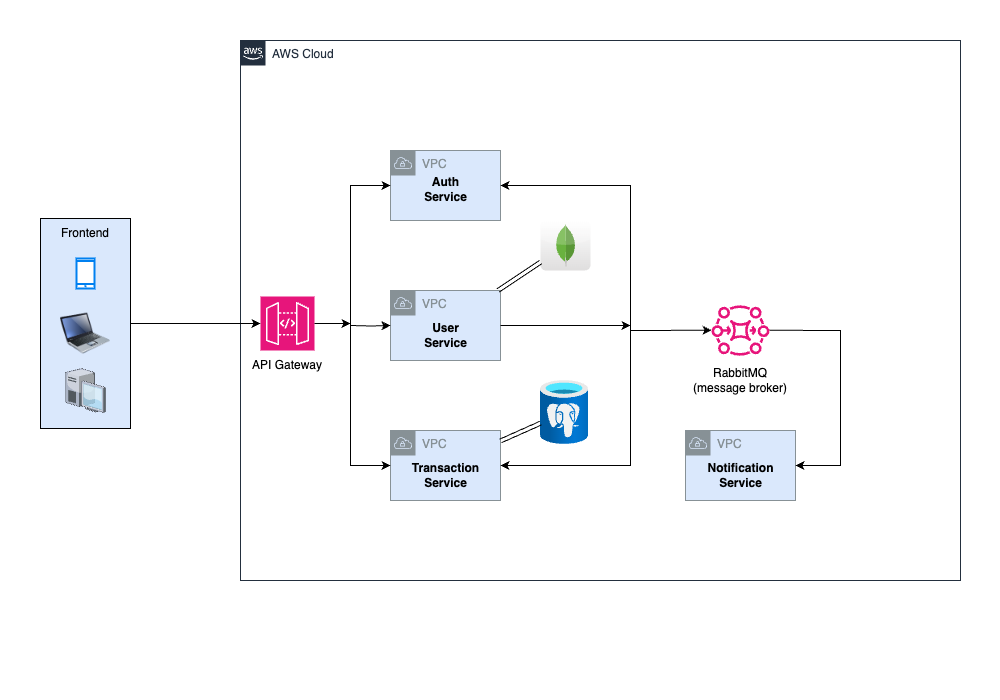

The diagram above was exported from draw.io. Its source (the exported page's mxGraphModel, read from the mxfile embedded in the PNG):
<mxGraphModel dx="1301" dy="779" grid="1" gridSize="10" guides="1" tooltips="1" connect="1" arrows="1" fold="1" page="1" pageScale="1" pageWidth="1000" pageHeight="700" math="0" shadow="0">
  <root>
    <mxCell id="0" />
    <mxCell id="1" parent="0" />
    <mxCell id="3ep5F-DmPXtdMsY--oXx-14" value="AWS Cloud" style="points=[[0,0],[0.25,0],[0.5,0],[0.75,0],[1,0],[1,0.25],[1,0.5],[1,0.75],[1,1],[0.75,1],[0.5,1],[0.25,1],[0,1],[0,0.75],[0,0.5],[0,0.25]];outlineConnect=0;gradientColor=none;html=1;whiteSpace=wrap;fontSize=12;fontStyle=0;container=1;pointerEvents=0;collapsible=0;recursiveResize=0;shape=mxgraph.aws4.group;grIcon=mxgraph.aws4.group_aws_cloud_alt;strokeColor=#232F3E;fillColor=none;verticalAlign=top;align=left;spacingLeft=30;fontColor=#232F3E;dashed=0;" vertex="1" parent="1">
      <mxGeometry x="240" y="40" width="720" height="540" as="geometry" />
    </mxCell>
    <mxCell id="3ep5F-DmPXtdMsY--oXx-16" value="" style="group" vertex="1" connectable="0" parent="3ep5F-DmPXtdMsY--oXx-14">
      <mxGeometry x="9" y="256" width="76" height="84" as="geometry" />
    </mxCell>
    <mxCell id="3ep5F-DmPXtdMsY--oXx-9" value="" style="sketch=0;points=[[0,0,0],[0.25,0,0],[0.5,0,0],[0.75,0,0],[1,0,0],[0,1,0],[0.25,1,0],[0.5,1,0],[0.75,1,0],[1,1,0],[0,0.25,0],[0,0.5,0],[0,0.75,0],[1,0.25,0],[1,0.5,0],[1,0.75,0]];outlineConnect=0;fontColor=#232F3E;fillColor=#E7157B;strokeColor=#ffffff;dashed=0;verticalLabelPosition=bottom;verticalAlign=top;align=center;html=1;fontSize=12;fontStyle=0;aspect=fixed;shape=mxgraph.aws4.resourceIcon;resIcon=mxgraph.aws4.api_gateway;" vertex="1" parent="3ep5F-DmPXtdMsY--oXx-16">
      <mxGeometry x="11" width="54" height="54" as="geometry" />
    </mxCell>
    <mxCell id="3ep5F-DmPXtdMsY--oXx-10" value="API Gateway" style="text;html=1;strokeColor=none;fillColor=none;align=center;verticalAlign=middle;whiteSpace=wrap;rounded=0;" vertex="1" parent="3ep5F-DmPXtdMsY--oXx-16">
      <mxGeometry y="54" width="76" height="30" as="geometry" />
    </mxCell>
    <mxCell id="3ep5F-DmPXtdMsY--oXx-20" value="" style="group" vertex="1" connectable="0" parent="3ep5F-DmPXtdMsY--oXx-14">
      <mxGeometry x="150" y="110" width="110" height="70" as="geometry" />
    </mxCell>
    <mxCell id="3ep5F-DmPXtdMsY--oXx-18" value="VPC" style="sketch=0;outlineConnect=0;gradientColor=none;html=1;whiteSpace=wrap;fontSize=12;fontStyle=0;shape=mxgraph.aws4.group;grIcon=mxgraph.aws4.group_vpc;strokeColor=#879196;fillColor=#DAE8FC;verticalAlign=top;align=left;spacingLeft=30;fontColor=#879196;dashed=0;" vertex="1" parent="3ep5F-DmPXtdMsY--oXx-20">
      <mxGeometry width="110" height="70" as="geometry" />
    </mxCell>
    <mxCell id="3ep5F-DmPXtdMsY--oXx-19" value="&lt;b&gt;Auth Service&lt;/b&gt;" style="text;html=1;strokeColor=none;fillColor=none;align=center;verticalAlign=middle;whiteSpace=wrap;rounded=0;" vertex="1" parent="3ep5F-DmPXtdMsY--oXx-20">
      <mxGeometry x="29.615384615384613" y="25.714285714285715" width="50.76923076923076" height="25.714285714285715" as="geometry" />
    </mxCell>
    <mxCell id="3ep5F-DmPXtdMsY--oXx-31" value="" style="group" vertex="1" connectable="0" parent="3ep5F-DmPXtdMsY--oXx-14">
      <mxGeometry x="150" y="250" width="110" height="70" as="geometry" />
    </mxCell>
    <mxCell id="3ep5F-DmPXtdMsY--oXx-32" value="VPC" style="sketch=0;outlineConnect=0;gradientColor=none;html=1;whiteSpace=wrap;fontSize=12;fontStyle=0;shape=mxgraph.aws4.group;grIcon=mxgraph.aws4.group_vpc;strokeColor=#879196;fillColor=#DAE8FC;verticalAlign=top;align=left;spacingLeft=30;fontColor=#879196;dashed=0;" vertex="1" parent="3ep5F-DmPXtdMsY--oXx-31">
      <mxGeometry width="110" height="70" as="geometry" />
    </mxCell>
    <mxCell id="3ep5F-DmPXtdMsY--oXx-33" value="&lt;b&gt;User Service&lt;br&gt;&lt;/b&gt;" style="text;html=1;strokeColor=none;fillColor=none;align=center;verticalAlign=middle;whiteSpace=wrap;rounded=0;" vertex="1" parent="3ep5F-DmPXtdMsY--oXx-31">
      <mxGeometry x="29.615384615384613" y="30.000000000000004" width="50.76923076923076" height="30.000000000000004" as="geometry" />
    </mxCell>
    <mxCell id="3ep5F-DmPXtdMsY--oXx-34" value="" style="group" vertex="1" connectable="0" parent="3ep5F-DmPXtdMsY--oXx-14">
      <mxGeometry x="150" y="390" width="110" height="70" as="geometry" />
    </mxCell>
    <mxCell id="3ep5F-DmPXtdMsY--oXx-35" value="VPC" style="sketch=0;outlineConnect=0;gradientColor=none;html=1;whiteSpace=wrap;fontSize=12;fontStyle=0;shape=mxgraph.aws4.group;grIcon=mxgraph.aws4.group_vpc;strokeColor=#879196;fillColor=#DAE8FC;verticalAlign=top;align=left;spacingLeft=30;fontColor=#879196;dashed=0;" vertex="1" parent="3ep5F-DmPXtdMsY--oXx-34">
      <mxGeometry width="110" height="70" as="geometry" />
    </mxCell>
    <mxCell id="3ep5F-DmPXtdMsY--oXx-36" value="&lt;b&gt;Transaction Service&lt;br&gt;&lt;/b&gt;" style="text;html=1;strokeColor=none;fillColor=none;align=center;verticalAlign=middle;whiteSpace=wrap;rounded=0;" vertex="1" parent="3ep5F-DmPXtdMsY--oXx-34">
      <mxGeometry x="29.615384615384613" y="30.000000000000004" width="50.76923076923076" height="30.000000000000004" as="geometry" />
    </mxCell>
    <mxCell id="3ep5F-DmPXtdMsY--oXx-38" value="" style="group" vertex="1" connectable="0" parent="3ep5F-DmPXtdMsY--oXx-14">
      <mxGeometry x="445" y="390" width="110" height="70" as="geometry" />
    </mxCell>
    <mxCell id="3ep5F-DmPXtdMsY--oXx-39" value="VPC" style="sketch=0;outlineConnect=0;gradientColor=none;html=1;whiteSpace=wrap;fontSize=12;fontStyle=0;shape=mxgraph.aws4.group;grIcon=mxgraph.aws4.group_vpc;strokeColor=#879196;fillColor=#DAE8FC;verticalAlign=top;align=left;spacingLeft=30;fontColor=#879196;dashed=0;" vertex="1" parent="3ep5F-DmPXtdMsY--oXx-38">
      <mxGeometry width="110" height="70" as="geometry" />
    </mxCell>
    <mxCell id="3ep5F-DmPXtdMsY--oXx-40" value="&lt;b&gt;Notification Service&lt;br&gt;&lt;/b&gt;" style="text;html=1;strokeColor=none;fillColor=none;align=center;verticalAlign=middle;whiteSpace=wrap;rounded=0;" vertex="1" parent="3ep5F-DmPXtdMsY--oXx-38">
      <mxGeometry x="29.615384615384613" y="30.000000000000004" width="50.76923076923076" height="30.000000000000004" as="geometry" />
    </mxCell>
    <mxCell id="3ep5F-DmPXtdMsY--oXx-47" value="" style="endArrow=classic;startArrow=classic;html=1;rounded=0;edgeStyle=orthogonalEdgeStyle;" edge="1" parent="3ep5F-DmPXtdMsY--oXx-14" source="3ep5F-DmPXtdMsY--oXx-35" target="3ep5F-DmPXtdMsY--oXx-18">
      <mxGeometry width="50" height="50" relative="1" as="geometry">
        <mxPoint x="270" y="330" as="sourcePoint" />
        <mxPoint x="320" y="280" as="targetPoint" />
        <Array as="points">
          <mxPoint x="110" y="425" />
          <mxPoint x="110" y="145" />
        </Array>
      </mxGeometry>
    </mxCell>
    <mxCell id="3ep5F-DmPXtdMsY--oXx-49" value="" style="edgeStyle=orthogonalEdgeStyle;rounded=0;orthogonalLoop=1;jettySize=auto;html=1;" edge="1" parent="3ep5F-DmPXtdMsY--oXx-14" source="3ep5F-DmPXtdMsY--oXx-9">
      <mxGeometry relative="1" as="geometry">
        <mxPoint x="110" y="283" as="targetPoint" />
      </mxGeometry>
    </mxCell>
    <mxCell id="3ep5F-DmPXtdMsY--oXx-52" value="" style="dashed=0;outlineConnect=0;html=1;align=center;labelPosition=center;verticalLabelPosition=bottom;verticalAlign=top;shape=mxgraph.webicons.mongodb;gradientColor=#DFDEDE" vertex="1" parent="3ep5F-DmPXtdMsY--oXx-14">
      <mxGeometry x="300" y="180" width="50" height="50" as="geometry" />
    </mxCell>
    <mxCell id="3ep5F-DmPXtdMsY--oXx-53" value="" style="shape=link;html=1;rounded=0;" edge="1" parent="3ep5F-DmPXtdMsY--oXx-14" source="3ep5F-DmPXtdMsY--oXx-32" target="3ep5F-DmPXtdMsY--oXx-52">
      <mxGeometry width="100" relative="1" as="geometry">
        <mxPoint x="250" y="310" as="sourcePoint" />
        <mxPoint x="350" y="310" as="targetPoint" />
      </mxGeometry>
    </mxCell>
    <mxCell id="3ep5F-DmPXtdMsY--oXx-57" value="" style="image;aspect=fixed;html=1;points=[];align=center;fontSize=12;image=img/lib/azure2/databases/Azure_Database_PostgreSQL_Server.svg;" vertex="1" parent="3ep5F-DmPXtdMsY--oXx-14">
      <mxGeometry x="300" y="340" width="48" height="64" as="geometry" />
    </mxCell>
    <mxCell id="3ep5F-DmPXtdMsY--oXx-59" value="" style="shape=link;html=1;rounded=0;" edge="1" parent="3ep5F-DmPXtdMsY--oXx-14" source="3ep5F-DmPXtdMsY--oXx-35" target="3ep5F-DmPXtdMsY--oXx-57">
      <mxGeometry width="100" relative="1" as="geometry">
        <mxPoint x="250" y="310" as="sourcePoint" />
        <mxPoint x="350" y="310" as="targetPoint" />
      </mxGeometry>
    </mxCell>
    <mxCell id="3ep5F-DmPXtdMsY--oXx-61" value="" style="endArrow=classic;startArrow=classic;html=1;rounded=0;" edge="1" parent="3ep5F-DmPXtdMsY--oXx-14" source="3ep5F-DmPXtdMsY--oXx-35" target="3ep5F-DmPXtdMsY--oXx-18">
      <mxGeometry width="50" height="50" relative="1" as="geometry">
        <mxPoint x="270" y="330" as="sourcePoint" />
        <mxPoint x="320" y="280" as="targetPoint" />
        <Array as="points">
          <mxPoint x="390" y="425" />
          <mxPoint x="390" y="145" />
        </Array>
      </mxGeometry>
    </mxCell>
    <mxCell id="3ep5F-DmPXtdMsY--oXx-46" value="" style="group" vertex="1" connectable="0" parent="3ep5F-DmPXtdMsY--oXx-14">
      <mxGeometry x="450" y="264" width="100" height="91.31" as="geometry" />
    </mxCell>
    <mxCell id="3ep5F-DmPXtdMsY--oXx-41" value="" style="sketch=0;outlineConnect=0;fontColor=#232F3E;gradientColor=none;fillColor=#E7157B;strokeColor=none;dashed=0;verticalLabelPosition=bottom;verticalAlign=top;align=center;html=1;fontSize=12;fontStyle=0;aspect=fixed;pointerEvents=1;shape=mxgraph.aws4.mq_broker;" vertex="1" parent="3ep5F-DmPXtdMsY--oXx-46">
      <mxGeometry x="21" width="58" height="51.31" as="geometry" />
    </mxCell>
    <mxCell id="3ep5F-DmPXtdMsY--oXx-43" value="RabbitMQ&lt;br&gt;(message broker)" style="text;html=1;strokeColor=none;fillColor=none;align=center;verticalAlign=middle;whiteSpace=wrap;rounded=0;" vertex="1" parent="3ep5F-DmPXtdMsY--oXx-46">
      <mxGeometry y="61.31" width="100" height="30" as="geometry" />
    </mxCell>
    <mxCell id="3ep5F-DmPXtdMsY--oXx-93" value="" style="endArrow=classic;html=1;rounded=0;" edge="1" parent="3ep5F-DmPXtdMsY--oXx-14" source="3ep5F-DmPXtdMsY--oXx-41" target="3ep5F-DmPXtdMsY--oXx-39">
      <mxGeometry width="50" height="50" relative="1" as="geometry">
        <mxPoint x="580" y="320" as="sourcePoint" />
        <mxPoint x="630" y="270" as="targetPoint" />
        <Array as="points">
          <mxPoint x="600" y="290" />
          <mxPoint x="600" y="425" />
        </Array>
      </mxGeometry>
    </mxCell>
    <mxCell id="3ep5F-DmPXtdMsY--oXx-6" value="" style="group;fillColor=#A9C4EB;strokeColor=#006EAF;fillStyle=auto;fontColor=#ffffff;" vertex="1" connectable="0" parent="1">
      <mxGeometry x="40" y="218" width="90" height="210" as="geometry" />
    </mxCell>
    <mxCell id="3ep5F-DmPXtdMsY--oXx-1" value="" style="rounded=0;whiteSpace=wrap;html=1;fillColor=#DAE8FC;" vertex="1" parent="3ep5F-DmPXtdMsY--oXx-6">
      <mxGeometry width="90" height="210" as="geometry" />
    </mxCell>
    <mxCell id="3ep5F-DmPXtdMsY--oXx-2" value="Frontend" style="text;html=1;strokeColor=none;fillColor=none;align=center;verticalAlign=middle;whiteSpace=wrap;rounded=0;" vertex="1" parent="3ep5F-DmPXtdMsY--oXx-6">
      <mxGeometry x="15" width="60" height="30" as="geometry" />
    </mxCell>
    <mxCell id="3ep5F-DmPXtdMsY--oXx-3" value="" style="html=1;verticalLabelPosition=bottom;align=center;labelBackgroundColor=#ffffff;verticalAlign=top;strokeWidth=2;strokeColor=#0080F0;shadow=0;dashed=0;shape=mxgraph.ios7.icons.smartphone;" vertex="1" parent="3ep5F-DmPXtdMsY--oXx-6">
      <mxGeometry x="36" y="40" width="18" height="30" as="geometry" />
    </mxCell>
    <mxCell id="3ep5F-DmPXtdMsY--oXx-4" value="" style="image;html=1;image=img/lib/clip_art/computers/Laptop_128x128.png" vertex="1" parent="3ep5F-DmPXtdMsY--oXx-6">
      <mxGeometry x="20" y="90" width="50" height="50" as="geometry" />
    </mxCell>
    <mxCell id="3ep5F-DmPXtdMsY--oXx-5" value="" style="verticalLabelPosition=bottom;sketch=0;aspect=fixed;html=1;verticalAlign=top;strokeColor=none;align=center;outlineConnect=0;shape=mxgraph.citrix.desktop;" vertex="1" parent="3ep5F-DmPXtdMsY--oXx-6">
      <mxGeometry x="25.039999999999992" y="150" width="39.92" height="43.96" as="geometry" />
    </mxCell>
    <mxCell id="3ep5F-DmPXtdMsY--oXx-12" style="edgeStyle=orthogonalEdgeStyle;rounded=0;orthogonalLoop=1;jettySize=auto;html=1;entryX=0;entryY=0.5;entryDx=0;entryDy=0;entryPerimeter=0;" edge="1" parent="1" source="3ep5F-DmPXtdMsY--oXx-1" target="3ep5F-DmPXtdMsY--oXx-9">
      <mxGeometry relative="1" as="geometry" />
    </mxCell>
    <mxCell id="3ep5F-DmPXtdMsY--oXx-50" value="" style="edgeStyle=orthogonalEdgeStyle;rounded=0;orthogonalLoop=1;jettySize=auto;html=1;" edge="1" parent="1" target="3ep5F-DmPXtdMsY--oXx-32">
      <mxGeometry relative="1" as="geometry">
        <mxPoint x="350" y="325" as="sourcePoint" />
        <mxPoint x="360" y="333" as="targetPoint" />
      </mxGeometry>
    </mxCell>
    <mxCell id="3ep5F-DmPXtdMsY--oXx-62" value="" style="endArrow=classic;html=1;rounded=0;" edge="1" parent="1" source="3ep5F-DmPXtdMsY--oXx-32">
      <mxGeometry width="50" height="50" relative="1" as="geometry">
        <mxPoint x="510" y="370" as="sourcePoint" />
        <mxPoint x="630" y="325" as="targetPoint" />
      </mxGeometry>
    </mxCell>
    <mxCell id="3ep5F-DmPXtdMsY--oXx-63" value="" style="endArrow=classic;html=1;rounded=0;" edge="1" parent="1" target="3ep5F-DmPXtdMsY--oXx-41">
      <mxGeometry width="50" height="50" relative="1" as="geometry">
        <mxPoint x="630" y="330" as="sourcePoint" />
        <mxPoint x="560" y="320" as="targetPoint" />
      </mxGeometry>
    </mxCell>
  </root>
</mxGraphModel>